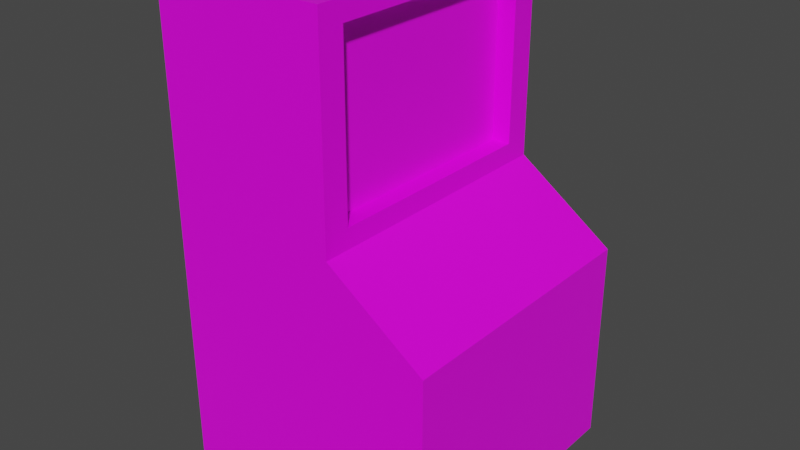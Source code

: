 # Source: tg_money_withdraw_machine.blend  (saved by Blender 2.80.75; exported with 4.5.12 LTS)
import bpy
from mathutils import Matrix  # noqa: F401  (used for matrix-valued properties, if any)

bpy.ops.wm.read_factory_settings(use_empty=True)
scene = bpy.context.scene
scene.name = 'Scene'

# ---- collections
col_collection = bpy.data.collections.new('Collection'); scene.collection.children.link(col_collection)

# ---- materials (node trees are filled in below, after node groups)
mat_tg_money_withdraw_machine_base = bpy.data.materials.new('tg_money_withdraw_machine_base')
mat_tg_money_withdraw_machine_base.alpha_threshold = 0.0
mat_tg_money_withdraw_machine_base.use_transparent_shadow = False
mat_tg_money_withdraw_machine_base.line_color = (0.0, 0.0, 0.0, 1.0)
mat_tg_money_withdraw_machine_screen = bpy.data.materials.new('tg_money_withdraw_machine_screen')
mat_tg_money_withdraw_machine_screen.use_transparent_shadow = False

# ---- material node trees
mat_tg_money_withdraw_machine_base.use_nodes = True; mat_tg_money_withdraw_machine_base.node_tree.nodes.clear()
_N = mat_tg_money_withdraw_machine_base.node_tree.nodes; _L = mat_tg_money_withdraw_machine_base.node_tree.links
n0 = _N.new('ShaderNodeOutputMaterial'); n0.name = 'Material Output'; n0.location = (300, 300)
n1 = _N.new('ShaderNodeBsdfPrincipled'); n1.name = 'Principled BSDF'; n1.location = (10, 300)
n1.distribution = 'GGX'
n1.subsurface_method = 'BURLEY'
n1.inputs[2].default_value = 0.4
n1.inputs[3].default_value = 1.45
n1.inputs[27].default_value = (0.0, 0.0, 0.0, 1.0)
n1.inputs[28].default_value = 1.0
n2 = _N.new('ShaderNodeTexImage'); n2.name = 'Image Texture'; n2.location = (-280, 280)
_L.new(n1.outputs[0], n0.inputs[0])
_L.new(n2.outputs[0], n1.inputs[0])
n0.is_active_output = True
mat_tg_money_withdraw_machine_screen.use_nodes = True; mat_tg_money_withdraw_machine_screen.node_tree.nodes.clear()
_N = mat_tg_money_withdraw_machine_screen.node_tree.nodes; _L = mat_tg_money_withdraw_machine_screen.node_tree.links
n0 = _N.new('ShaderNodeOutputMaterial'); n0.name = 'Material Output'; n0.location = (300, 300)
n1 = _N.new('ShaderNodeBsdfPrincipled'); n1.name = 'Principled BSDF'; n1.location = (10, 300)
n1.distribution = 'GGX'
n1.subsurface_method = 'BURLEY'
n1.inputs[3].default_value = 1.45
n1.inputs[27].default_value = (0.0, 0.0, 0.0, 1.0)
n1.inputs[28].default_value = 1.0
n2 = _N.new('ShaderNodeTexImage'); n2.name = 'Image Texture'; n2.location = (-280, 280)
_L.new(n1.outputs[0], n0.inputs[0])
_L.new(n2.outputs[0], n1.inputs[0])
n0.is_active_output = True

# ---- world
world_world = bpy.data.worlds.new('World'); scene.world = world_world
world_world.use_nodes = True; world_world.node_tree.nodes.clear()
_N = world_world.node_tree.nodes; _L = world_world.node_tree.links
n0 = _N.new('ShaderNodeOutputWorld'); n0.name = 'World Output'; n0.location = (300, 300)
n1 = _N.new('ShaderNodeBackground'); n1.name = 'Background'; n1.location = (10, 300)
n1.inputs[0].default_value = (0.05088, 0.05088, 0.05088, 1.0)
_L.new(n1.outputs[0], n0.inputs[0])
n0.is_active_output = True
world_world.color = (0.05088, 0.05088, 0.05088)
world_world.use_sun_shadow = False
world_world.sun_shadow_jitter_overblur = 0.0

# ---- meshes
me_cube = bpy.data.meshes.new('Cube')
me_cube.from_pydata([(1.0, 1.0, 1.5), (1.0, 1.0, 0.0), (1.0, -1.0, 1.5), (1.0, -1.0, 0.0), (-1.0, 1.0, 1.5), (-1.0, 1.0, 0.0), (-1.0, -1.0, 1.5), (-1.0, -1.0, 0.0), (0.2846, -1.0, 2.0), (-1.0, -1.0, 2.0), (0.2846, 1.0, 2.0), (-1.0, 1.0, 2.0), (0.2846, -1.0, 3.5), (-1.0, -1.0, 3.5), (0.2846, 1.0, 3.5), (-1.0, 1.0, 3.5), (0.2846, 0.8105, 2.142), (0.2846, -0.8105, 2.142), (0.2846, 0.8105, 3.358), (0.2846, -0.8105, 3.358), (0.1475, 0.8105, 2.142), (0.1475, -0.8105, 2.142), (0.1475, 0.8105, 3.358), (0.1475, -0.8105, 3.358), (-1.0, 1.0, 0.0), (-1.0, -1.0, 0.0), (1.0, -1.0, 1.5), (1.0, -1.0, 0.0), (-1.0, 1.0, 1.5), (-1.0, 1.0, 2.0), (0.2846, -1.0, 2.0), (0.2846, 1.0, 3.5), (0.2846, -1.0, 3.5), (-1.0, 1.0, 3.5)], [], [(4, 6, 9, 29), (3, 2, 6, 7), (7, 6, 4, 5), (24, 1, 27, 25), (1, 0, 26, 27), (24, 28, 0, 1), (29, 9, 13, 33), (26, 0, 10, 8), (0, 28, 11, 10), (6, 2, 30, 9), (14, 33, 13, 32), (9, 30, 32, 13), (10, 11, 15, 31), (10, 31, 18, 16), (16, 18, 22, 20), (31, 12, 19, 18), (12, 8, 17, 19), (8, 10, 16, 17), (21, 20, 22, 23), (18, 19, 23, 22), (19, 17, 21, 23), (17, 16, 20, 21), (7, 5, 24, 25), (2, 3, 27, 26), (5, 4, 28, 24), (3, 7, 25, 27), (4, 29, 11, 28), (30, 2, 26, 8), (14, 32, 12, 31), (33, 14, 31, 15), (29, 33, 15, 11), (32, 30, 8, 12)])
me_cube.polygons.foreach_set('material_index', [0, 0, 0, 0, 0, 0, 0, 0, 0, 0, 0, 0, 0, 0, 0, 0, 0, 0, 1, 0, 0, 0, 0, 0, 0, 0, 0, 0, 0, 0, 0, 0])
_uv = me_cube.uv_layers.new(name='UVMap')
_uv.uv.foreach_set('vector', [0.7857, 0.3571, 0.2143, 0.3571, 0.2143, 0.5, 0.7857, 0.5, 0.8106, -0.07143, 0.8106, 0.3571, 0.2392, 0.3571, 0.2392, -0.07143, 0.2143, -0.07143, 0.2143, 0.3571, 0.7857, 0.3571, 0.7857, -0.07143, 0.2392, 0.7857, 0.8106, 0.7857, 0.8106, 0.2143, 0.2392, 0.2143, 0.7857, -0.07143, 0.7857, 0.3571, 0.2143, 0.3571, 0.2143, -0.07143, 0.2392, -0.07143, 0.2392, 0.3571, 0.8106, 0.3571, 0.8106, -0.07143, 0.7857, 0.5, 0.2143, 0.5, 0.2143, 0.9286, 0.7857, 0.9286, 0.8106, 0.2143, 0.8106, 0.7857, 0.6062, 0.7857, 0.6062, 0.2143, 0.8106, 0.3571, 0.2392, 0.3571, 0.2392, 0.5, 0.6062, 0.5, 0.2392, 0.3571, 0.8106, 0.3571, 0.6062, 0.5, 0.2392, 0.5, 0.6062, 0.7857, 0.2392, 0.7857, 0.2392, 0.2143, 0.6062, 0.2143, 0.2392, 0.5, 0.6062, 0.5, 0.6062, 0.9286, 0.2392, 0.9286, 0.6062, 0.5, 0.2392, 0.5, 0.2392, 0.9286, 0.6062, 0.9286, 0.7857, 0.5, 0.7857, 0.9286, 0.7316, 0.888, 0.7316, 0.5406, 0.6062, 0.5406, 0.6062, 0.888, 0.567, 0.888, 0.567, 0.5406, 0.7857, 0.9286, 0.2143, 0.9286, 0.2684, 0.888, 0.7316, 0.888, 0.2143, 0.9286, 0.2143, 0.5, 0.2684, 0.5406, 0.2684, 0.888, 0.2143, 0.5, 0.7857, 0.5, 0.7316, 0.5406, 0.2684, 0.5406, 0.2684, 0.5406, 0.7316, 0.5406, 0.7316, 0.888, 0.2684, 0.888, 0.6062, 0.7316, 0.6062, 0.2684, 0.567, 0.2684, 0.567, 0.7316, 0.6062, 0.888, 0.6062, 0.5406, 0.567, 0.5406, 0.567, 0.888, 0.6062, 0.2684, 0.6062, 0.7316, 0.567, 0.7316, 0.567, 0.2684, 0.2392, 0.2143, 0.2392, 0.7857, 0.2392, 0.7857, 0.2392, 0.2143, 0.8106, 0.2143, 0.8106, 0.2143, 0.8106, 0.2143, 0.8106, 0.2143, 0.2392, 0.7857, 0.2392, 0.7857, 0.2392, 0.7857, 0.2392, 0.7857, 0.8106, 0.2143, 0.2392, 0.2143, 0.2392, 0.2143, 0.8106, 0.2143, 0.2392, 0.7857, 0.2392, 0.7857, 0.2392, 0.7857, 0.2392, 0.7857, 0.6062, 0.2143, 0.8106, 0.2143, 0.8106, 0.2143, 0.6062, 0.2143, 0.6062, 0.7857, 0.6062, 0.2143, 0.6062, 0.2143, 0.6062, 0.7857, 0.2392, 0.7857, 0.6062, 0.7857, 0.6062, 0.7857, 0.2392, 0.7857, 0.2392, 0.7857, 0.2392, 0.7857, 0.2392, 0.7857, 0.2392, 0.7857, 0.6062, 0.2143, 0.6062, 0.2143, 0.6062, 0.2143, 0.6062, 0.2143])
me_cube.materials.append(mat_tg_money_withdraw_machine_base)
me_cube.materials.append(mat_tg_money_withdraw_machine_screen)
me_cube.use_remesh_preserve_volume = False
me_cube.use_remesh_preserve_attributes = False
me_cube.use_mirror_vertex_groups = False
me_cube.update()

# ---- objects
ob_cube = bpy.data.objects.new('Cube', me_cube)

# ---- transforms, parenting, visibility, modifiers, constraints
ob_cube.location = (0.0, 0.0, 0.0)
ob_cube.lock_rotations_4d = False
ob_cube.empty_display_type = 'ARROWS'
ob_cube.lineart.crease_threshold = 0.0

# ---- collection membership
col_collection.objects.link(ob_cube)

# ---- scene / render settings (as saved in the file)
scene.frame_start = 1; scene.frame_end = 250; scene.frame_set(1)
scene.render.engine = 'BLENDER_EEVEE_NEXT'
scene.cycles.use_denoising = False
scene.cycles.samples = 128
scene.cycles.sampling_pattern = 'TABULATED_SOBOL'
scene.cycles.use_adaptive_sampling = False
scene.cycles.use_light_tree = False
scene.view_settings.view_transform = 'Filmic'
bpy.context.view_layer.update()

# ---- added for rendering (the .blend has no active camera and no usable light): camera, sun
cam_auto = bpy.data.cameras.new('AutoCamera')
cam_auto.lens = 50.0
cam_auto.sensor_width = 36.0
cam_auto.clip_end = 1000.0
ob_auto_camera = bpy.data.objects.new('AutoCamera', cam_auto)
scene.collection.objects.link(ob_auto_camera)
ob_auto_camera.location = (4.16351, -4.99621, 5.08081)
ob_auto_camera.rotation_euler = (1.09748, -7.21219e-08, 0.694738)
scene.camera = ob_auto_camera
light_auto_sun = bpy.data.lights.new('AutoSun', 'SUN')
light_auto_sun.energy = 3.0
light_auto_sun.angle = 0.0523599
ob_auto_sun = bpy.data.objects.new('AutoSun', light_auto_sun)
scene.collection.objects.link(ob_auto_sun)
ob_auto_sun.rotation_euler = (0.872665, 0.174533, 0.523599)
bpy.context.view_layer.update()
